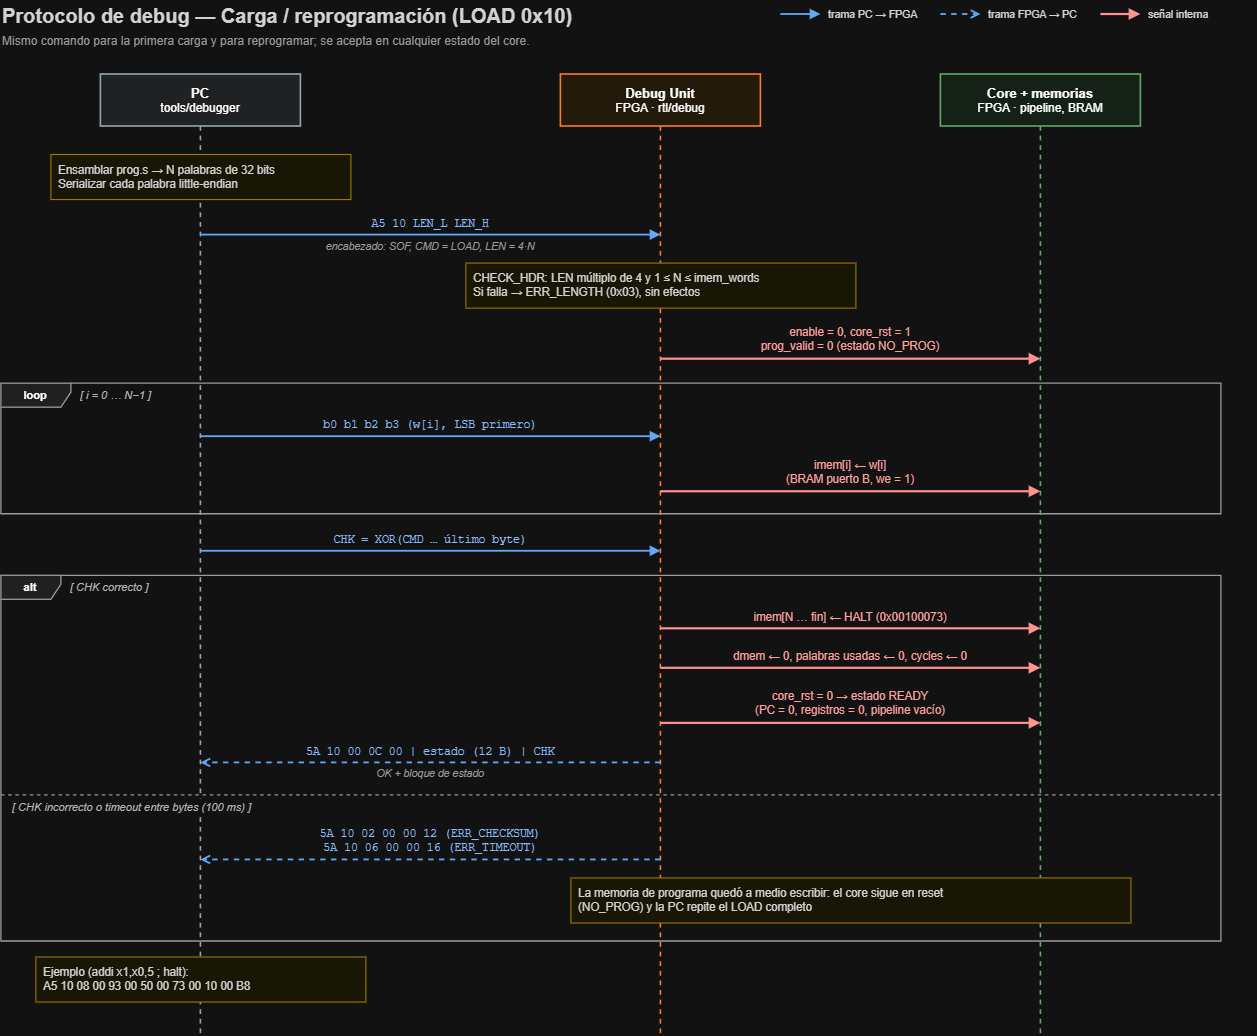

The diagram above was exported from draw.io. Its source (the exported page's mxGraphModel, read from the mxfile embedded in the PNG):
<mxGraphModel dx="1717" dy="1043" grid="1" gridSize="10" guides="1" tooltips="1" connect="1" arrows="1" fold="1" page="1" pageScale="1" pageWidth="1280" pageHeight="1071" math="0" shadow="0">
  <root>
    <mxCell id="0" />
    <mxCell id="1" parent="0" />
    <mxCell id="t1" parent="1" style="text;html=1;whiteSpace=wrap;fontSize=20;fontFamily=Helvetica;fontColor=#212121;align=left;verticalAlign=middle;spacing=2;fontStyle=1;" value="Protocolo de debug — Carga / reprogramación (LOAD 0x10)" vertex="1">
      <mxGeometry height="30" width="1220" x="30" y="16" as="geometry" />
    </mxCell>
    <mxCell id="t2" parent="1" style="text;html=1;whiteSpace=wrap;fontSize=12;fontFamily=Helvetica;fontColor=#616161;align=left;verticalAlign=middle;spacing=2;fontStyle=0;" value="Mismo comando para la primera carga y para reprogramar; se acepta en cualquier estado del core." vertex="1">
      <mxGeometry height="22" width="1220" x="30" y="46" as="geometry" />
    </mxCell>
    <mxCell id="f3" parent="1" style="shape=umlFrame;whiteSpace=wrap;html=1;width=70;height=24;fillColor=#EEEEEE;strokeColor=#616161;strokeWidth=1.3;fontSize=11;fontStyle=1;fontFamily=Helvetica;swimlaneFillColor=none;container=0;" value="loop" vertex="1">
      <mxGeometry height="130.57499999999993" width="1220" x="30" y="398.67500000000007" as="geometry" />
    </mxCell>
    <mxCell id="f4" parent="1" style="shape=umlFrame;whiteSpace=wrap;html=1;width=60;height=24;fillColor=#EEEEEE;strokeColor=#616161;strokeWidth=1.3;fontSize=11;fontStyle=1;fontFamily=Helvetica;swimlaneFillColor=none;container=0;" value="alt" vertex="1">
      <mxGeometry height="365.7249999999998" width="1220" x="30" y="590.775" as="geometry" />
    </mxCell>
    <mxCell id="e5" edge="1" parent="1" style="html=1;rounded=0;edgeStyle=none;strokeColor=#616161;strokeWidth=1.2;endArrow=none;endFill=1;startArrow=none;startFill=1;dashed=1;">
      <mxGeometry relative="1" as="geometry">
        <mxPoint x="30" y="810.3999999999999" as="sourcePoint" />
        <mxPoint x="1250" y="810.3999999999999" as="targetPoint" />
      </mxGeometry>
    </mxCell>
    <mxCell id="l6" parent="1" style="shape=umlLifeline;perimeter=lifelinePerimeter;whiteSpace=wrap;html=1;container=0;collapsible=0;recursiveResize=0;outlineConnect=0;size=52;fillColor=#ECEFF1;strokeColor=#455A64;strokeWidth=1.6;fontSize=12;fontFamily=Helvetica;" value="&lt;b&gt;&lt;font style=&quot;font-size:13px&quot;&gt;PC&lt;/font&gt;&lt;/b&gt;&lt;br&gt;tools/debugger" vertex="1">
      <mxGeometry height="961" width="200" x="130" y="90" as="geometry" />
    </mxCell>
    <mxCell id="l7" parent="1" style="shape=umlLifeline;perimeter=lifelinePerimeter;whiteSpace=wrap;html=1;container=0;collapsible=0;recursiveResize=0;outlineConnect=0;size=52;fillColor=#FFF3E0;strokeColor=#E65100;strokeWidth=1.6;fontSize=12;fontFamily=Helvetica;" value="&lt;b&gt;&lt;font style=&quot;font-size:13px&quot;&gt;Debug Unit&lt;/font&gt;&lt;/b&gt;&lt;br&gt;FPGA · rtl/debug" vertex="1">
      <mxGeometry height="961" width="200" x="590" y="90" as="geometry" />
    </mxCell>
    <mxCell id="l8" parent="1" style="shape=umlLifeline;perimeter=lifelinePerimeter;whiteSpace=wrap;html=1;container=0;collapsible=0;recursiveResize=0;outlineConnect=0;size=52;fillColor=#E8F5E9;strokeColor=#2E7D32;strokeWidth=1.6;fontSize=12;fontFamily=Helvetica;" value="&lt;b&gt;&lt;font style=&quot;font-size:13px&quot;&gt;Core + memorias&lt;/font&gt;&lt;/b&gt;&lt;br&gt;FPGA · pipeline, BRAM" vertex="1">
      <mxGeometry height="961" width="200" x="970" y="90" as="geometry" />
    </mxCell>
    <mxCell id="t9" parent="1" style="text;html=1;whiteSpace=wrap;fontSize=11;fontFamily=Helvetica;fontColor=#424242;align=left;verticalAlign=middle;spacing=2;fontStyle=2;fillColor=#FFFFFF;" value="[ i = 0 … N−1 ]" vertex="1">
      <mxGeometry height="18" width="101.5" x="108" y="401.67500000000007" as="geometry" />
    </mxCell>
    <mxCell id="t10" parent="1" style="text;html=1;whiteSpace=wrap;fontSize=11;fontFamily=Helvetica;fontColor=#424242;align=left;verticalAlign=middle;spacing=2;fontStyle=2;fillColor=#FFFFFF;" value="[ CHK correcto ]" vertex="1">
      <mxGeometry height="18" width="107.6" x="98" y="593.775" as="geometry" />
    </mxCell>
    <mxCell id="t11" parent="1" style="text;html=1;whiteSpace=wrap;fontSize=11;fontFamily=Helvetica;fontColor=#424242;align=left;verticalAlign=middle;spacing=2;fontStyle=2;fillColor=#FFFFFF;" value="[ CHK incorrecto  o  timeout entre bytes (100 ms) ]" vertex="1">
      <mxGeometry height="18" width="321.09999999999997" x="40" y="814.3999999999999" as="geometry" />
    </mxCell>
    <mxCell id="b12" parent="1" style="rounded=0;arcSize=12;whiteSpace=wrap;html=1;fillColor=#FFFDE7;strokeColor=#B58900;strokeWidth=1.1;fontSize=11.5;fontFamily=Helvetica;fontColor=#212121;align=left;verticalAlign=middle;spacingLeft=6;spacingRight=6;" value="Ensamblar prog.s → N palabras de 32 bits&lt;br&gt;Serializar cada palabra little-endian" vertex="1">
      <mxGeometry height="45.05" width="300" x="80" y="170" as="geometry" />
    </mxCell>
    <mxCell id="e13" edge="1" parent="1" style="html=1;rounded=0;edgeStyle=none;strokeColor=#1565C0;strokeWidth=1.8;endArrow=block;endFill=1;startArrow=none;startFill=1;">
      <mxGeometry relative="1" as="geometry">
        <mxPoint x="230" y="250.57500000000002" as="sourcePoint" />
        <mxPoint x="690" y="250.57500000000002" as="targetPoint" />
      </mxGeometry>
    </mxCell>
    <mxCell id="t14" parent="1" style="text;html=1;whiteSpace=wrap;fontSize=11.5;fontFamily=Courier New;fontColor=#0D47A1;align=center;verticalAlign=middle;spacing=2;fontStyle=0;" value="A5 10 LEN_L LEN_H" vertex="1">
      <mxGeometry height="15.525" width="444" x="238" y="231.05" as="geometry" />
    </mxCell>
    <mxCell id="t15" parent="1" style="text;html=1;whiteSpace=wrap;fontSize=10.5;fontFamily=Helvetica;fontColor=#616161;align=center;verticalAlign=middle;spacing=2;fontStyle=2;" value="encabezado: SOF, CMD = LOAD, LEN = 4·N" vertex="1">
      <mxGeometry height="16" width="444" x="238" y="253.57500000000002" as="geometry" />
    </mxCell>
    <mxCell id="b16" parent="1" style="rounded=0;arcSize=12;whiteSpace=wrap;html=1;fillColor=#FFFDE7;strokeColor=#B58900;strokeWidth=1.1;fontSize=11.5;fontFamily=Helvetica;fontColor=#212121;align=left;verticalAlign=middle;spacingLeft=6;spacingRight=6;" value="CHECK_HDR: LEN múltiplo de 4 y 1 ≤ N ≤ imem_words&lt;br&gt;Si falla → ERR_LENGTH (0x03), sin efectos" vertex="1">
      <mxGeometry height="45.05" width="390" x="495" y="278.57500000000005" as="geometry" />
    </mxCell>
    <mxCell id="e17" edge="1" parent="1" style="html=1;rounded=0;edgeStyle=none;strokeColor=#C62828;strokeWidth=2.2;endArrow=block;endFill=1;startArrow=none;startFill=1;">
      <mxGeometry relative="1" as="geometry">
        <mxPoint x="690" y="374.67500000000007" as="sourcePoint" />
        <mxPoint x="1070" y="374.67500000000007" as="targetPoint" />
      </mxGeometry>
    </mxCell>
    <mxCell id="t18" parent="1" style="text;html=1;whiteSpace=wrap;fontSize=11.5;fontFamily=Helvetica;fontColor=#B71C1C;align=center;verticalAlign=middle;spacing=2;fontStyle=0;" value="enable = 0, core_rst = 1&lt;br&gt;prog_valid = 0 (estado NO_PROG)" vertex="1">
      <mxGeometry height="31.05" width="364" x="698" y="339.62500000000006" as="geometry" />
    </mxCell>
    <mxCell id="e19" edge="1" parent="1" style="html=1;rounded=0;edgeStyle=none;strokeColor=#1565C0;strokeWidth=1.8;endArrow=block;endFill=1;startArrow=none;startFill=1;">
      <mxGeometry relative="1" as="geometry">
        <mxPoint x="230" y="452.20000000000005" as="sourcePoint" />
        <mxPoint x="690" y="452.20000000000005" as="targetPoint" />
      </mxGeometry>
    </mxCell>
    <mxCell id="t20" parent="1" style="text;html=1;whiteSpace=wrap;fontSize=11.5;fontFamily=Courier New;fontColor=#0D47A1;align=center;verticalAlign=middle;spacing=2;fontStyle=0;" value="b0 b1 b2 b3   (w[i], LSB primero)" vertex="1">
      <mxGeometry height="15.525" width="444" x="238" y="432.67500000000007" as="geometry" />
    </mxCell>
    <mxCell id="e21" edge="1" parent="1" style="html=1;rounded=0;edgeStyle=none;strokeColor=#C62828;strokeWidth=2.2;endArrow=block;endFill=1;startArrow=none;startFill=1;">
      <mxGeometry relative="1" as="geometry">
        <mxPoint x="690" y="507.25000000000006" as="sourcePoint" />
        <mxPoint x="1070" y="507.25000000000006" as="targetPoint" />
      </mxGeometry>
    </mxCell>
    <mxCell id="t22" parent="1" style="text;html=1;whiteSpace=wrap;fontSize=11.5;fontFamily=Helvetica;fontColor=#B71C1C;align=center;verticalAlign=middle;spacing=2;fontStyle=0;" value="imem[i] ← w[i]&lt;br&gt;(BRAM puerto B, we = 1)" vertex="1">
      <mxGeometry height="31.05" width="364" x="698" y="472.20000000000005" as="geometry" />
    </mxCell>
    <mxCell id="e23" edge="1" parent="1" style="html=1;rounded=0;edgeStyle=none;strokeColor=#1565C0;strokeWidth=1.8;endArrow=block;endFill=1;startArrow=none;startFill=1;">
      <mxGeometry relative="1" as="geometry">
        <mxPoint x="230" y="566.775" as="sourcePoint" />
        <mxPoint x="690" y="566.775" as="targetPoint" />
      </mxGeometry>
    </mxCell>
    <mxCell id="t24" parent="1" style="text;html=1;whiteSpace=wrap;fontSize=11.5;fontFamily=Courier New;fontColor=#0D47A1;align=center;verticalAlign=middle;spacing=2;fontStyle=0;" value="CHK = XOR(CMD … último byte)" vertex="1">
      <mxGeometry height="15.525" width="444" x="238" y="547.25" as="geometry" />
    </mxCell>
    <mxCell id="e25" edge="1" parent="1" style="html=1;rounded=0;edgeStyle=none;strokeColor=#C62828;strokeWidth=2.2;endArrow=block;endFill=1;startArrow=none;startFill=1;">
      <mxGeometry relative="1" as="geometry">
        <mxPoint x="690" y="644.3" as="sourcePoint" />
        <mxPoint x="1070" y="644.3" as="targetPoint" />
      </mxGeometry>
    </mxCell>
    <mxCell id="t26" parent="1" style="text;html=1;whiteSpace=wrap;fontSize=11.5;fontFamily=Helvetica;fontColor=#B71C1C;align=center;verticalAlign=middle;spacing=2;fontStyle=0;" value="imem[N … fin] ← HALT (0x00100073)" vertex="1">
      <mxGeometry height="15.525" width="364" x="698" y="624.775" as="geometry" />
    </mxCell>
    <mxCell id="e27" edge="1" parent="1" style="html=1;rounded=0;edgeStyle=none;strokeColor=#C62828;strokeWidth=2.2;endArrow=block;endFill=1;startArrow=none;startFill=1;">
      <mxGeometry relative="1" as="geometry">
        <mxPoint x="690" y="683.8249999999999" as="sourcePoint" />
        <mxPoint x="1070" y="683.8249999999999" as="targetPoint" />
      </mxGeometry>
    </mxCell>
    <mxCell id="t28" parent="1" style="text;html=1;whiteSpace=wrap;fontSize=11.5;fontFamily=Helvetica;fontColor=#B71C1C;align=center;verticalAlign=middle;spacing=2;fontStyle=0;" value="dmem ← 0, palabras usadas ← 0, cycles ← 0" vertex="1">
      <mxGeometry height="15.525" width="364" x="698" y="664.3" as="geometry" />
    </mxCell>
    <mxCell id="e29" edge="1" parent="1" style="html=1;rounded=0;edgeStyle=none;strokeColor=#C62828;strokeWidth=2.2;endArrow=block;endFill=1;startArrow=none;startFill=1;">
      <mxGeometry relative="1" as="geometry">
        <mxPoint x="690" y="738.8749999999999" as="sourcePoint" />
        <mxPoint x="1070" y="738.8749999999999" as="targetPoint" />
      </mxGeometry>
    </mxCell>
    <mxCell id="t30" parent="1" style="text;html=1;whiteSpace=wrap;fontSize=11.5;fontFamily=Helvetica;fontColor=#B71C1C;align=center;verticalAlign=middle;spacing=2;fontStyle=0;" value="core_rst = 0  → estado READY&lt;br&gt;(PC = 0, registros = 0, pipeline vacío)" vertex="1">
      <mxGeometry height="31.05" width="364" x="698" y="703.8249999999999" as="geometry" />
    </mxCell>
    <mxCell id="e31" edge="1" parent="1" style="html=1;rounded=0;edgeStyle=none;strokeColor=#1565C0;strokeWidth=1.8;endArrow=open;endFill=0;startArrow=none;startFill=0;dashed=1;">
      <mxGeometry relative="1" as="geometry">
        <mxPoint x="690" y="778.3999999999999" as="sourcePoint" />
        <mxPoint x="230" y="778.3999999999999" as="targetPoint" />
      </mxGeometry>
    </mxCell>
    <mxCell id="t32" parent="1" style="text;html=1;whiteSpace=wrap;fontSize=11.5;fontFamily=Courier New;fontColor=#0D47A1;align=center;verticalAlign=middle;spacing=2;fontStyle=0;" value="5A 10 00 0C 00 | estado (12 B) | CHK" vertex="1">
      <mxGeometry height="15.525" width="444" x="238" y="758.8749999999999" as="geometry" />
    </mxCell>
    <mxCell id="t33" parent="1" style="text;html=1;whiteSpace=wrap;fontSize=10.5;fontFamily=Helvetica;fontColor=#616161;align=center;verticalAlign=middle;spacing=2;fontStyle=2;" value="OK + bloque de estado" vertex="1">
      <mxGeometry height="16" width="444" x="238" y="781.3999999999999" as="geometry" />
    </mxCell>
    <mxCell id="e34" edge="1" parent="1" style="html=1;rounded=0;edgeStyle=none;strokeColor=#1565C0;strokeWidth=1.8;endArrow=open;endFill=0;startArrow=none;startFill=0;dashed=1;">
      <mxGeometry relative="1" as="geometry">
        <mxPoint x="690" y="875.4499999999998" as="sourcePoint" />
        <mxPoint x="230" y="875.4499999999998" as="targetPoint" />
      </mxGeometry>
    </mxCell>
    <mxCell id="t35" parent="1" style="text;html=1;whiteSpace=wrap;fontSize=11.5;fontFamily=Courier New;fontColor=#0D47A1;align=center;verticalAlign=middle;spacing=2;fontStyle=0;" value="5A 10 02 00 00 12   (ERR_CHECKSUM)&lt;br&gt;5A 10 06 00 00 16   (ERR_TIMEOUT)" vertex="1">
      <mxGeometry height="31.05" width="444" x="238" y="840.3999999999999" as="geometry" />
    </mxCell>
    <mxCell id="b36" parent="1" style="rounded=0;arcSize=12;whiteSpace=wrap;html=1;fillColor=#FFFDE7;strokeColor=#B58900;strokeWidth=1.1;fontSize=11.5;fontFamily=Helvetica;fontColor=#212121;align=left;verticalAlign=middle;spacingLeft=6;spacingRight=6;" value="La memoria de programa quedó a medio escribir: el core sigue en reset&lt;br&gt;(NO_PROG) y la PC repite el LOAD completo" vertex="1">
      <mxGeometry height="45.05" width="560" x="600" y="893.4499999999998" as="geometry" />
    </mxCell>
    <mxCell id="b37" parent="1" style="rounded=0;arcSize=12;whiteSpace=wrap;html=1;fillColor=#FFFDE7;strokeColor=#B58900;strokeWidth=1.1;fontSize=11.5;fontFamily=Helvetica;fontColor=#212121;align=left;verticalAlign=middle;spacingLeft=6;spacingRight=6;" value="Ejemplo (addi x1,x0,5 ; halt):&lt;br&gt;A5 10 08 00 93 00 50 00 73 00 10 00 B8" vertex="1">
      <mxGeometry height="45.05" width="330" x="65" y="972.4999999999998" as="geometry" />
    </mxCell>
    <mxCell id="e38" edge="1" parent="1" style="html=1;rounded=0;edgeStyle=none;strokeColor=#1565C0;strokeWidth=1.8;endArrow=block;endFill=1;startArrow=none;startFill=1;">
      <mxGeometry relative="1" as="geometry">
        <mxPoint x="810" y="30" as="sourcePoint" />
        <mxPoint x="850" y="30" as="targetPoint" />
      </mxGeometry>
    </mxCell>
    <mxCell id="t39" parent="1" style="text;html=1;whiteSpace=wrap;fontSize=10.5;fontFamily=Helvetica;fontColor=#212121;align=left;verticalAlign=middle;spacing=2;fontStyle=0;" value="trama PC → FPGA" vertex="1">
      <mxGeometry height="16" width="110" x="856" y="22" as="geometry" />
    </mxCell>
    <mxCell id="e40" edge="1" parent="1" style="html=1;rounded=0;edgeStyle=none;strokeColor=#1565C0;strokeWidth=1.8;endArrow=open;endFill=0;startArrow=none;startFill=0;dashed=1;">
      <mxGeometry relative="1" as="geometry">
        <mxPoint x="970" y="30" as="sourcePoint" />
        <mxPoint x="1010" y="30" as="targetPoint" />
      </mxGeometry>
    </mxCell>
    <mxCell id="t41" parent="1" style="text;html=1;whiteSpace=wrap;fontSize=10.5;fontFamily=Helvetica;fontColor=#212121;align=left;verticalAlign=middle;spacing=2;fontStyle=0;" value="trama FPGA → PC" vertex="1">
      <mxGeometry height="16" width="110" x="1016" y="22" as="geometry" />
    </mxCell>
    <mxCell id="e42" edge="1" parent="1" style="html=1;rounded=0;edgeStyle=none;strokeColor=#C62828;strokeWidth=2.2;endArrow=block;endFill=1;startArrow=none;startFill=1;">
      <mxGeometry relative="1" as="geometry">
        <mxPoint x="1130" y="30" as="sourcePoint" />
        <mxPoint x="1170" y="30" as="targetPoint" />
      </mxGeometry>
    </mxCell>
    <mxCell id="t43" parent="1" style="text;html=1;whiteSpace=wrap;fontSize=10.5;fontFamily=Helvetica;fontColor=#212121;align=left;verticalAlign=middle;spacing=2;fontStyle=0;" value="señal interna" vertex="1">
      <mxGeometry height="16" width="110" x="1176" y="22" as="geometry" />
    </mxCell>
  </root>
</mxGraphModel>